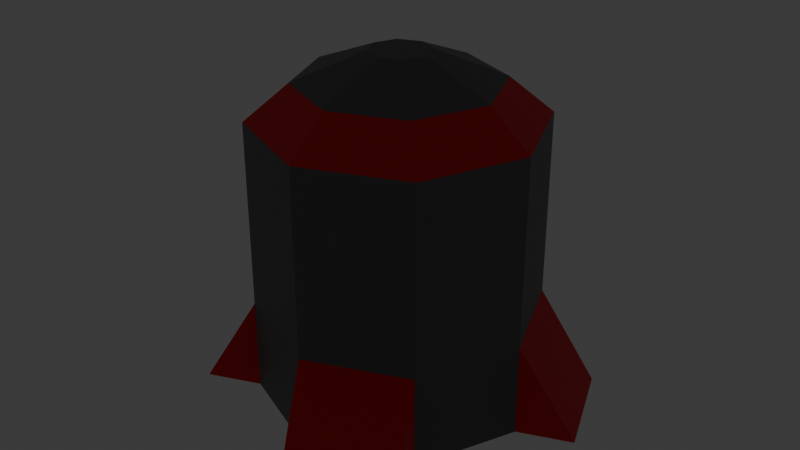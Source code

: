 # Source: Missle.blend  (saved by Blender 4.0.36; exported with 4.5.12 LTS)
import bpy
from mathutils import Matrix  # noqa: F401  (used for matrix-valued properties, if any)

bpy.ops.wm.read_factory_settings(use_empty=True)
scene = bpy.context.scene
scene.name = 'Scene'

# ---- collections
col_collection = bpy.data.collections.new('Collection'); scene.collection.children.link(col_collection)

# ---- materials (node trees are filled in below, after node groups)
mat_main = bpy.data.materials.new('Main')
mat_main.use_transparent_shadow = False
mat_lines = bpy.data.materials.new('Lines')
mat_lines.use_transparent_shadow = False
mat_fire = bpy.data.materials.new('Fire')
mat_fire.use_transparent_shadow = False

# ---- material node trees
mat_main.use_nodes = True; mat_main.node_tree.nodes.clear()
_N = mat_main.node_tree.nodes; _L = mat_main.node_tree.links
n0 = _N.new('ShaderNodeBsdfPrincipled'); n0.name = 'Principled BSDF'; n0.location = (10, 300)
n0.inputs[0].default_value = (0.1254, 0.1254, 0.1254, 1.0)
n0.inputs[3].default_value = 1.45
n1 = _N.new('ShaderNodeOutputMaterial'); n1.name = 'Material Output'; n1.location = (300, 300)
_L.new(n0.outputs[0], n1.inputs[0])
n1.is_active_output = True
mat_lines.use_nodes = True; mat_lines.node_tree.nodes.clear()
_N = mat_lines.node_tree.nodes; _L = mat_lines.node_tree.links
n0 = _N.new('ShaderNodeBsdfPrincipled'); n0.name = 'Principled BSDF'; n0.location = (10, 300)
n0.inputs[0].default_value = (0.8003, 0.0, 0.006633, 1.0)
n0.inputs[3].default_value = 1.45
n1 = _N.new('ShaderNodeOutputMaterial'); n1.name = 'Material Output'; n1.location = (300, 300)
_L.new(n0.outputs[0], n1.inputs[0])
n1.is_active_output = True
mat_fire.use_nodes = True; mat_fire.node_tree.nodes.clear()
_N = mat_fire.node_tree.nodes; _L = mat_fire.node_tree.links
n0 = _N.new('ShaderNodeOutputMaterial'); n0.name = 'Material Output'; n0.location = (300, 300)
n1 = _N.new('ShaderNodeEmission'); n1.name = 'Emission'; n1.location = (10, 300)
n1.inputs[0].default_value = (1.0, 0.1639, 0.0, 1.0)
_L.new(n1.outputs[0], n0.inputs[0])
n0.is_active_output = True

# ---- world
world_world = bpy.data.worlds.new('World'); scene.world = world_world
world_world.use_nodes = True; world_world.node_tree.nodes.clear()
_N = world_world.node_tree.nodes; _L = world_world.node_tree.links
n0 = _N.new('ShaderNodeOutputWorld'); n0.name = 'World Output'; n0.location = (300, 300)
n1 = _N.new('ShaderNodeBackground'); n1.name = 'Background'; n1.location = (10, 300)
n1.inputs[0].default_value = (0.05088, 0.05088, 0.05088, 1.0)
_L.new(n1.outputs[0], n0.inputs[0])
n0.is_active_output = True
world_world.color = (0.05088, 0.05088, 0.05088)
world_world.use_sun_shadow = False
world_world.sun_shadow_jitter_overblur = 0.0

# ---- meshes
me_cylinder = bpy.data.meshes.new('Cylinder')
me_cylinder.from_pydata([(0.0, 0.1688, -0.25), (0.0, 0.25, 0.25), (0.1194, 0.1194, -0.25), (0.1768, 0.1768, 0.25), (0.1688, 0.0, -0.25), (0.25, 0.0, 0.25), (0.1194, -0.1194, -0.25), (0.1768, -0.1768, 0.25), (0.0, -0.1688, -0.25), (0.0, -0.25, 0.25), (-0.1194, -0.1194, -0.25), (-0.1768, -0.1768, 0.25), (-0.1688, 0.0, -0.25), (-0.25, 0.0, 0.25), (-0.1194, 0.1194, -0.25), (-0.1768, 0.1768, 0.25), (0.1237, 0.1237, 0.3125), (5.588e-10, 0.175, 0.3125), (0.175, 0.0, 0.3125), (0.1237, -0.1237, 0.3125), (5.588e-10, -0.175, 0.3125), (-0.1237, -0.1237, 0.3125), (-0.175, 0.0, 0.3125), (-0.1237, 0.1237, 0.3125), (0.03712, 0.03712, 0.3625), (-7.637e-10, 0.0525, 0.3625), (0.0525, -9.313e-10, 0.3625), (0.03712, -0.03712, 0.3625), (-7.637e-10, -0.0525, 0.3625), (-0.03712, -0.03712, 0.3625), (-0.0525, -9.313e-10, 0.3625), (-0.03712, 0.03712, 0.3625), (0.0, 0.25, -0.25), (0.1768, 0.1768, -0.25), (0.25, 0.0, -0.25), (0.1768, -0.1768, -0.25), (0.0, -0.25, -0.25), (-0.1768, -0.1768, -0.25), (-0.25, 0.0, -0.25), (-0.1768, 0.1768, -0.25), (5.777e-09, 0.1688, -0.125), (0.1194, 0.1194, -0.125), (0.1688, 0.0, -0.125), (0.1194, -0.1194, -0.125), (5.777e-09, -0.1688, -0.125), (-0.1194, -0.1194, -0.125), (-0.1688, 0.0, -0.125), (-0.1194, 0.1194, -0.125), (0.0, 0.25, -0.08333), (0.1768, 0.1768, -0.08333), (0.25, 0.0, -0.08333), (0.1768, -0.1768, -0.08333), (0.0, -0.25, -0.08333), (-0.1768, -0.1768, -0.08333), (-0.25, 0.0, -0.08333), (-0.1768, 0.1768, -0.08333), (0.2692, 0.215, -0.25), (0.3424, 0.03827, -0.25), (0.215, -0.2692, -0.25), (0.03827, -0.3424, -0.25), (-0.2692, -0.215, -0.25), (-0.3424, -0.03827, -0.25), (-0.215, 0.2692, -0.25), (-0.03827, 0.3424, -0.25)], [], [(48, 1, 3, 49), (49, 3, 5, 50), (50, 5, 7, 51), (51, 7, 9, 52), (52, 9, 11, 53), (13, 11, 21, 22), (53, 11, 13, 54), (54, 13, 15, 55), (6, 8, 44, 43), (21, 20, 28, 29), (9, 7, 19, 20), (15, 13, 22, 23), (5, 3, 16, 18), (11, 9, 20, 21), (1, 15, 23, 17), (3, 1, 17, 16), (7, 5, 18, 19), (24, 25, 31, 30, 29, 28, 27, 26), (19, 18, 26, 27), (16, 17, 25, 24), (17, 23, 31, 25), (22, 21, 29, 30), (20, 19, 27, 28), (18, 16, 24, 26), (23, 22, 30, 31), (2, 0, 32, 33), (4, 2, 33, 34), (6, 4, 34, 35), (8, 6, 35, 36), (10, 8, 36, 37), (12, 10, 37, 38), (14, 12, 38, 39), (0, 14, 39, 32), (40, 41, 42, 43, 44, 45, 46, 47), (2, 4, 42, 41), (12, 14, 47, 46), (8, 10, 45, 44), (4, 6, 43, 42), (0, 2, 41, 40), (14, 0, 40, 47), (10, 12, 46, 45), (35, 51, 58), (38, 54, 55, 39), (38, 37, 60, 61), (36, 52, 53, 37), (34, 50, 51, 35), (37, 53, 60), (32, 48, 49, 33), (55, 15, 1, 48), (49, 50, 57, 56), (55, 48, 63, 62), (53, 54, 61, 60), (36, 35, 58, 59), (33, 49, 56), (54, 38, 61), (34, 33, 56, 57), (52, 36, 59), (50, 34, 57), (39, 55, 62), (48, 32, 63), (32, 39, 62, 63), (51, 52, 59, 58)])
me_cylinder.polygons.foreach_set('material_index', [0, 0, 0, 0, 0, 1, 0, 0, 2, 0, 1, 1, 1, 1, 1, 1, 1, 0, 0, 0, 0, 0, 0, 0, 0, 1, 1, 1, 1, 1, 1, 1, 1, 2, 2, 2, 2, 2, 2, 2, 2, 1, 0, 1, 0, 0, 1, 0, 0, 1, 1, 1, 1, 1, 1, 1, 1, 1, 1, 1, 1, 1])
_uv = me_cylinder.uv_layers.new(name='UVMap')
_uv.uv.foreach_set('vector', [1.0, 0.6667, 1.0, 1.0, 0.875, 1.0, 0.875, 0.6667, 0.875, 0.6667, 0.875, 1.0, 0.75, 1.0, 0.75, 0.6667, 0.75, 0.6667, 0.75, 1.0, 0.625, 1.0, 0.625, 0.6667, 0.625, 0.6667, 0.625, 1.0, 0.5, 1.0, 0.5, 0.6667, 0.5, 0.6667, 0.5, 1.0, 0.375, 1.0, 0.375, 0.6667, 0.25, 1.0, 0.375, 1.0, 0.375, 1.0, 0.25, 1.0, 0.375, 0.6667, 0.375, 1.0, 0.25, 1.0, 0.25, 0.6667, 0.25, 0.6667, 0.25, 1.0, 0.125, 1.0, 0.125, 0.6667, 0.8646, 0.1354, 0.75, 0.08793, 0.75, 0.08793, 0.8646, 0.1354, 0.375, 1.0, 0.5, 1.0, 0.5, 1.0, 0.375, 1.0, 0.5, 1.0, 0.625, 1.0, 0.625, 1.0, 0.5, 1.0, 0.125, 1.0, 0.25, 1.0, 0.25, 1.0, 0.125, 1.0, 0.75, 1.0, 0.875, 1.0, 0.875, 1.0, 0.75, 1.0, 0.375, 1.0, 0.5, 1.0, 0.5, 1.0, 0.375, 1.0, 0.0, 1.0, 0.125, 1.0, 0.125, 1.0, 0.0, 1.0, 0.875, 1.0, 1.0, 1.0, 1.0, 1.0, 0.875, 1.0, 0.625, 1.0, 0.75, 1.0, 0.75, 1.0, 0.625, 1.0, 0.4197, 0.4197, 0.25, 0.49, 0.08029, 0.4197, 0.01, 0.25, 0.08029, 0.08029, 0.25, 0.01, 0.4197, 0.08029, 0.49, 0.25, 0.625, 1.0, 0.75, 1.0, 0.75, 1.0, 0.625, 1.0, 0.875, 1.0, 1.0, 1.0, 1.0, 1.0, 0.875, 1.0, 0.0, 1.0, 0.125, 1.0, 0.125, 1.0, 0.0, 1.0, 0.25, 1.0, 0.375, 1.0, 0.375, 1.0, 0.25, 1.0, 0.5, 1.0, 0.625, 1.0, 0.625, 1.0, 0.5, 1.0, 0.75, 1.0, 0.875, 1.0, 0.875, 1.0, 0.75, 1.0, 0.125, 1.0, 0.25, 1.0, 0.25, 1.0, 0.125, 1.0, 0.8646, 0.3646, 0.75, 0.4121, 0.75, 0.49, 0.9197, 0.4197, 0.9121, 0.25, 0.8646, 0.3646, 0.9197, 0.4197, 0.99, 0.25, 0.8646, 0.1354, 0.9121, 0.25, 0.99, 0.25, 0.9197, 0.08029, 0.75, 0.08793, 0.8646, 0.1354, 0.9197, 0.08029, 0.75, 0.01, 0.6354, 0.1354, 0.75, 0.08793, 0.75, 0.01, 0.5803, 0.08029, 0.5879, 0.25, 0.6354, 0.1354, 0.5803, 0.08029, 0.51, 0.25, 0.6354, 0.3646, 0.5879, 0.25, 0.51, 0.25, 0.5803, 0.4197, 0.75, 0.4121, 0.6354, 0.3646, 0.5803, 0.4197, 0.75, 0.49, 0.75, 0.4121, 0.8646, 0.3646, 0.9121, 0.25, 0.8646, 0.1354, 0.75, 0.08793, 0.6354, 0.1354, 0.5879, 0.25, 0.6354, 0.3646, 0.8646, 0.3646, 0.9121, 0.25, 0.9121, 0.25, 0.8646, 0.3646, 0.5879, 0.25, 0.6354, 0.3646, 0.6354, 0.3646, 0.5879, 0.25, 0.75, 0.08793, 0.6354, 0.1354, 0.6354, 0.1354, 0.75, 0.08793, 0.9121, 0.25, 0.8646, 0.1354, 0.8646, 0.1354, 0.9121, 0.25, 0.75, 0.4121, 0.8646, 0.3646, 0.8646, 0.3646, 0.75, 0.4121, 0.6354, 0.3646, 0.75, 0.4121, 0.75, 0.4121, 0.6354, 0.3646, 0.6354, 0.1354, 0.5879, 0.25, 0.5879, 0.25, 0.6354, 0.1354, 0.625, 0.5, 0.625, 0.6667, 0.625, 0.5, 0.25, 0.5, 0.25, 0.6667, 0.125, 0.6667, 0.125, 0.5, 0.51, 0.25, 0.5803, 0.08029, 0.5803, 0.08029, 0.51, 0.25, 0.5, 0.5, 0.5, 0.6667, 0.375, 0.6667, 0.375, 0.5, 0.75, 0.5, 0.75, 0.6667, 0.625, 0.6667, 0.625, 0.5, 0.375, 0.5, 0.375, 0.6667, 0.375, 0.5, 1.0, 0.5, 1.0, 0.6667, 0.875, 0.6667, 0.875, 0.5, 0.125, 0.6667, 0.125, 1.0, 0.0, 1.0, 0.0, 0.6667, 0.875, 0.6667, 0.75, 0.6667, 0.75, 0.5, 0.875, 0.5, 0.125, 0.6667, 0.0, 0.6667, 0.0, 0.5, 0.125, 0.5, 0.375, 0.6667, 0.25, 0.6667, 0.25, 0.5, 0.375, 0.5, 0.75, 0.01, 0.9197, 0.08029, 0.9197, 0.08029, 0.75, 0.01, 0.875, 0.5, 0.875, 0.6667, 0.875, 0.5, 0.25, 0.6667, 0.25, 0.5, 0.25, 0.5, 0.99, 0.25, 0.9197, 0.4197, 0.9197, 0.4197, 0.99, 0.25, 0.5, 0.6667, 0.5, 0.5, 0.5, 0.5, 0.75, 0.6667, 0.75, 0.5, 0.75, 0.5, 0.125, 0.5, 0.125, 0.6667, 0.125, 0.5, 1.0, 0.6667, 1.0, 0.5, 1.0, 0.5, 0.75, 0.49, 0.5803, 0.4197, 0.5803, 0.4197, 0.75, 0.49, 0.625, 0.6667, 0.5, 0.6667, 0.5, 0.5, 0.625, 0.5])
me_cylinder.materials.append(mat_main)
me_cylinder.materials.append(mat_lines)
me_cylinder.materials.append(mat_fire)
me_cylinder.update()

# ---- objects
ob_cylinder = bpy.data.objects.new('Cylinder', me_cylinder)

# ---- transforms, parenting, visibility, modifiers, constraints
ob_cylinder.location = (0.0, 0.0, 0.0)

# ---- collection membership
col_collection.objects.link(ob_cylinder)

# ---- scene / render settings (as saved in the file)
scene.frame_start = 1; scene.frame_end = 250; scene.frame_set(1)
scene.render.engine = 'BLENDER_EEVEE_NEXT'
scene.cycles.sampling_pattern = 'TABULATED_SOBOL'
bpy.context.view_layer.update()

# ---- added for rendering (the .blend has no active camera): camera
cam_auto = bpy.data.cameras.new('AutoCamera')
cam_auto.lens = 50.0
cam_auto.sensor_width = 36.0
cam_auto.clip_end = 1000.0
ob_auto_camera = bpy.data.objects.new('AutoCamera', cam_auto)
scene.collection.objects.link(ob_auto_camera)
ob_auto_camera.location = (1.06018, -1.27221, 0.904391)
ob_auto_camera.rotation_euler = (1.09748, -7.21219e-08, 0.694738)
scene.camera = ob_auto_camera
bpy.context.view_layer.update()
